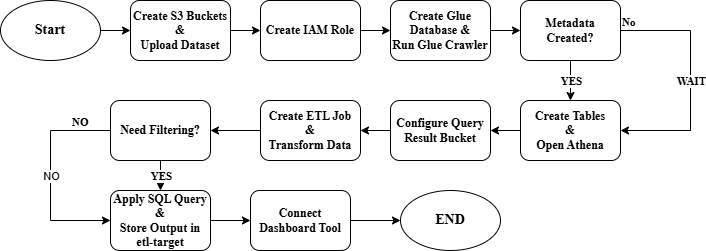

The diagram above was exported from draw.io. Its source (the exported page's mxGraphModel, read from the mxfile embedded in the PNG):
<mxGraphModel dx="774" dy="498" grid="1" gridSize="10" guides="1" tooltips="1" connect="1" arrows="1" fold="1" page="1" pageScale="1" pageWidth="850" pageHeight="1100" math="0" shadow="0">
  <root>
    <mxCell id="0" />
    <mxCell id="1" parent="0" />
    <mxCell id="Nk4CstVr84hmdY_xeRKz-7" edge="1" parent="1" source="Nk4CstVr84hmdY_xeRKz-1" style="edgeStyle=orthogonalEdgeStyle;rounded=0;orthogonalLoop=1;jettySize=auto;html=1;" target="Nk4CstVr84hmdY_xeRKz-2" value="">
      <mxGeometry relative="1" as="geometry" />
    </mxCell>
    <mxCell id="Nk4CstVr84hmdY_xeRKz-1" parent="1" style="ellipse;whiteSpace=wrap;html=1;" value="&lt;b&gt;&lt;font face=&quot;Times New Roman&quot; style=&quot;font-size: 14px;&quot;&gt;Start&lt;/font&gt;&lt;/b&gt;" vertex="1">
      <mxGeometry height="60" width="100" x="60" y="110" as="geometry" />
    </mxCell>
    <mxCell id="Nk4CstVr84hmdY_xeRKz-8" edge="1" parent="1" source="Nk4CstVr84hmdY_xeRKz-2" style="edgeStyle=orthogonalEdgeStyle;rounded=0;orthogonalLoop=1;jettySize=auto;html=1;" target="Nk4CstVr84hmdY_xeRKz-4" value="">
      <mxGeometry relative="1" as="geometry" />
    </mxCell>
    <mxCell id="Nk4CstVr84hmdY_xeRKz-2" parent="1" style="rounded=1;whiteSpace=wrap;html=1;" value="&lt;b&gt;&lt;font face=&quot;Times New Roman&quot;&gt;Create S3 Buckets &amp;amp;&lt;/font&gt;&lt;/b&gt;&lt;div&gt;&lt;b&gt;&lt;font face=&quot;Times New Roman&quot;&gt;Upload Dataset&lt;/font&gt;&lt;/b&gt;&lt;b&gt;&lt;font face=&quot;Times New Roman&quot;&gt;&lt;/font&gt;&lt;/b&gt;&lt;/div&gt;" vertex="1">
      <mxGeometry height="60" width="100" x="190" y="110" as="geometry" />
    </mxCell>
    <mxCell id="Nk4CstVr84hmdY_xeRKz-9" edge="1" parent="1" source="Nk4CstVr84hmdY_xeRKz-4" style="edgeStyle=orthogonalEdgeStyle;rounded=0;orthogonalLoop=1;jettySize=auto;html=1;" target="Nk4CstVr84hmdY_xeRKz-5" value="">
      <mxGeometry relative="1" as="geometry" />
    </mxCell>
    <mxCell id="Nk4CstVr84hmdY_xeRKz-4" parent="1" style="rounded=1;whiteSpace=wrap;html=1;" value="&lt;b&gt;&lt;font face=&quot;Times New Roman&quot;&gt;Create IAM Role&lt;/font&gt;&lt;/b&gt;" vertex="1">
      <mxGeometry height="60" width="100" x="320" y="110" as="geometry" />
    </mxCell>
    <mxCell id="Nk4CstVr84hmdY_xeRKz-10" edge="1" parent="1" source="Nk4CstVr84hmdY_xeRKz-5" style="edgeStyle=orthogonalEdgeStyle;rounded=0;orthogonalLoop=1;jettySize=auto;html=1;" target="Nk4CstVr84hmdY_xeRKz-6" value="">
      <mxGeometry relative="1" as="geometry" />
    </mxCell>
    <mxCell id="Nk4CstVr84hmdY_xeRKz-5" parent="1" style="rounded=1;whiteSpace=wrap;html=1;" value="&lt;b&gt;&lt;font face=&quot;Times New Roman&quot;&gt;Create Glue Database&amp;nbsp;&lt;/font&gt;&lt;/b&gt;&lt;b style=&quot;background-color: transparent; color: light-dark(rgb(0, 0, 0), rgb(255, 255, 255));&quot;&gt;&lt;font face=&quot;Times New Roman&quot;&gt;&amp;amp;&lt;/font&gt;&lt;/b&gt;&lt;div&gt;&lt;b&gt;&lt;font face=&quot;Times New Roman&quot;&gt;Run&amp;nbsp;&lt;span style=&quot;background-color: transparent; color: light-dark(rgb(0, 0, 0), rgb(255, 255, 255));&quot;&gt;Glue Crawler&lt;/span&gt;&lt;/font&gt;&lt;/b&gt;&lt;/div&gt;" vertex="1">
      <mxGeometry height="60" width="100" x="450" y="110" as="geometry" />
    </mxCell>
    <mxCell id="Nk4CstVr84hmdY_xeRKz-6" parent="1" style="rounded=1;whiteSpace=wrap;html=1;" value="&lt;b&gt;&lt;font face=&quot;Times New Roman&quot;&gt;Metadata Created?&lt;/font&gt;&lt;/b&gt;" vertex="1">
      <mxGeometry height="60" width="100" x="580" y="110" as="geometry" />
    </mxCell>
    <mxCell id="Nk4CstVr84hmdY_xeRKz-20" edge="1" parent="1" source="Nk4CstVr84hmdY_xeRKz-12" style="edgeStyle=orthogonalEdgeStyle;rounded=0;orthogonalLoop=1;jettySize=auto;html=1;" target="Nk4CstVr84hmdY_xeRKz-19" value="">
      <mxGeometry relative="1" as="geometry" />
    </mxCell>
    <mxCell id="Nk4CstVr84hmdY_xeRKz-12" parent="1" style="rounded=1;whiteSpace=wrap;html=1;" value="&lt;b&gt;&lt;font face=&quot;Times New Roman&quot;&gt;Create Tables&lt;/font&gt;&lt;/b&gt;&lt;div&gt;&lt;b&gt;&lt;font face=&quot;Times New Roman&quot;&gt;&amp;amp;&lt;/font&gt;&lt;/b&gt;&lt;/div&gt;&lt;div&gt;&lt;b&gt;&lt;font face=&quot;Times New Roman&quot;&gt;Open Athena&lt;/font&gt;&lt;font face=&quot;Times New Roman&quot;&gt;&lt;/font&gt;&lt;/b&gt;&lt;/div&gt;" vertex="1">
      <mxGeometry height="60" width="100" x="580" y="210" as="geometry" />
    </mxCell>
    <mxCell id="Nk4CstVr84hmdY_xeRKz-14" edge="1" parent="1" source="Nk4CstVr84hmdY_xeRKz-6" style="endArrow=classic;html=1;rounded=0;exitX=0.5;exitY=1;exitDx=0;exitDy=0;" target="Nk4CstVr84hmdY_xeRKz-12" value="">
      <mxGeometry relative="1" as="geometry">
        <mxPoint x="420" y="320" as="sourcePoint" />
        <mxPoint x="520" y="320" as="targetPoint" />
      </mxGeometry>
    </mxCell>
    <mxCell id="Nk4CstVr84hmdY_xeRKz-15" connectable="0" parent="Nk4CstVr84hmdY_xeRKz-14" style="edgeLabel;resizable=0;html=1;;align=center;verticalAlign=middle;" value="&lt;b&gt;&lt;font face=&quot;Times New Roman&quot;&gt;YES&lt;/font&gt;&lt;/b&gt;" vertex="1">
      <mxGeometry relative="1" as="geometry" />
    </mxCell>
    <mxCell id="Nk4CstVr84hmdY_xeRKz-16" edge="1" parent="1" source="Nk4CstVr84hmdY_xeRKz-6" style="endArrow=classic;html=1;rounded=0;exitX=1;exitY=0.5;exitDx=0;exitDy=0;entryX=1;entryY=0.5;entryDx=0;entryDy=0;" target="Nk4CstVr84hmdY_xeRKz-12" value="">
      <mxGeometry relative="1" as="geometry">
        <Array as="points">
          <mxPoint x="750" y="140" />
          <mxPoint x="750" y="240" />
        </Array>
        <mxPoint x="390" y="320" as="sourcePoint" />
        <mxPoint x="750" y="230" as="targetPoint" />
      </mxGeometry>
    </mxCell>
    <mxCell id="Nk4CstVr84hmdY_xeRKz-17" connectable="0" parent="Nk4CstVr84hmdY_xeRKz-16" style="edgeLabel;resizable=0;html=1;;align=center;verticalAlign=middle;" value="&lt;b&gt;&lt;font face=&quot;Times New Roman&quot;&gt;WAIT&lt;/font&gt;&lt;/b&gt;" vertex="1">
      <mxGeometry relative="1" as="geometry" />
    </mxCell>
    <mxCell id="Nk4CstVr84hmdY_xeRKz-18" connectable="0" parent="Nk4CstVr84hmdY_xeRKz-16" style="edgeLabel;resizable=0;html=1;;align=left;verticalAlign=bottom;" value="&lt;b&gt;&lt;font face=&quot;Times New Roman&quot;&gt;No&lt;/font&gt;&lt;/b&gt;" vertex="1">
      <mxGeometry relative="1" x="-1" as="geometry" />
    </mxCell>
    <mxCell id="Nk4CstVr84hmdY_xeRKz-22" edge="1" parent="1" source="Nk4CstVr84hmdY_xeRKz-19" style="edgeStyle=orthogonalEdgeStyle;rounded=0;orthogonalLoop=1;jettySize=auto;html=1;" target="Nk4CstVr84hmdY_xeRKz-21" value="">
      <mxGeometry relative="1" as="geometry" />
    </mxCell>
    <mxCell id="Nk4CstVr84hmdY_xeRKz-19" parent="1" style="rounded=1;whiteSpace=wrap;html=1;" value="&lt;b&gt;&lt;font face=&quot;Times New Roman&quot;&gt;Configure Query Result Bucket&lt;/font&gt;&lt;/b&gt;" vertex="1">
      <mxGeometry height="60" width="100" x="450" y="210" as="geometry" />
    </mxCell>
    <mxCell id="Nk4CstVr84hmdY_xeRKz-24" edge="1" parent="1" source="Nk4CstVr84hmdY_xeRKz-21" style="edgeStyle=orthogonalEdgeStyle;rounded=0;orthogonalLoop=1;jettySize=auto;html=1;" target="Nk4CstVr84hmdY_xeRKz-23" value="">
      <mxGeometry relative="1" as="geometry" />
    </mxCell>
    <mxCell id="Nk4CstVr84hmdY_xeRKz-21" parent="1" style="rounded=1;whiteSpace=wrap;html=1;" value="&lt;b&gt;&lt;font face=&quot;Times New Roman&quot;&gt;Create ETL Job&lt;/font&gt;&lt;/b&gt;&lt;div&gt;&lt;b&gt;&lt;font face=&quot;Times New Roman&quot;&gt;&amp;amp;&lt;/font&gt;&lt;/b&gt;&lt;/div&gt;&lt;div&gt;&lt;b&gt;&lt;font face=&quot;Times New Roman&quot;&gt;Transform Data&lt;/font&gt;&lt;/b&gt;&lt;/div&gt;" vertex="1">
      <mxGeometry height="60" width="100" x="320" y="210" as="geometry" />
    </mxCell>
    <mxCell id="Nk4CstVr84hmdY_xeRKz-23" parent="1" style="rounded=1;whiteSpace=wrap;html=1;" value="&lt;b&gt;&lt;font face=&quot;Times New Roman&quot;&gt;Need Filtering?&lt;/font&gt;&lt;/b&gt;" vertex="1">
      <mxGeometry height="60" width="100" x="170" y="210" as="geometry" />
    </mxCell>
    <mxCell id="Nk4CstVr84hmdY_xeRKz-25" edge="1" parent="1" source="Nk4CstVr84hmdY_xeRKz-23" style="endArrow=classic;html=1;rounded=0;exitX=0;exitY=0.5;exitDx=0;exitDy=0;entryX=0;entryY=0.5;entryDx=0;entryDy=0;" target="Nk4CstVr84hmdY_xeRKz-30" value="">
      <mxGeometry relative="1" as="geometry">
        <Array as="points">
          <mxPoint x="110" y="240" />
          <mxPoint x="110" y="330" />
        </Array>
        <mxPoint x="240" y="300" as="sourcePoint" />
        <mxPoint x="90" y="320" as="targetPoint" />
      </mxGeometry>
    </mxCell>
    <mxCell id="Nk4CstVr84hmdY_xeRKz-26" connectable="0" parent="Nk4CstVr84hmdY_xeRKz-25" style="edgeLabel;resizable=0;html=1;;align=center;verticalAlign=middle;" value="NO" vertex="1">
      <mxGeometry relative="1" as="geometry" />
    </mxCell>
    <mxCell id="Nk4CstVr84hmdY_xeRKz-27" connectable="0" parent="Nk4CstVr84hmdY_xeRKz-25" style="edgeLabel;resizable=0;html=1;;align=left;verticalAlign=bottom;" value="&lt;b&gt;&lt;font face=&quot;Times New Roman&quot;&gt;NO&lt;/font&gt;&lt;/b&gt;" vertex="1">
      <mxGeometry relative="1" x="-1" as="geometry">
        <mxPoint x="-40" as="offset" />
      </mxGeometry>
    </mxCell>
    <mxCell id="Nk4CstVr84hmdY_xeRKz-36" edge="1" parent="1" source="Nk4CstVr84hmdY_xeRKz-30" style="edgeStyle=orthogonalEdgeStyle;rounded=0;orthogonalLoop=1;jettySize=auto;html=1;" target="Nk4CstVr84hmdY_xeRKz-35" value="">
      <mxGeometry relative="1" as="geometry" />
    </mxCell>
    <mxCell id="Nk4CstVr84hmdY_xeRKz-30" parent="1" style="rounded=1;whiteSpace=wrap;html=1;" value="&lt;b&gt;&lt;font face=&quot;Times New Roman&quot;&gt;Apply SQL Query&lt;/font&gt;&lt;/b&gt;&lt;div&gt;&lt;b&gt;&lt;font face=&quot;Times New Roman&quot;&gt;&amp;amp;&lt;/font&gt;&lt;/b&gt;&lt;/div&gt;&lt;div&gt;&lt;b&gt;&lt;font face=&quot;Times New Roman&quot;&gt;Store Output in etl-target&lt;/font&gt;&lt;/b&gt;&lt;font face=&quot;Times New Roman&quot;&gt;&lt;b&gt;&lt;/b&gt;&lt;/font&gt;&lt;/div&gt;" vertex="1">
      <mxGeometry height="60" width="100" x="170" y="300" as="geometry" />
    </mxCell>
    <mxCell id="Nk4CstVr84hmdY_xeRKz-31" edge="1" parent="1" source="Nk4CstVr84hmdY_xeRKz-23" style="endArrow=classic;html=1;rounded=0;exitX=0.5;exitY=1;exitDx=0;exitDy=0;" target="Nk4CstVr84hmdY_xeRKz-30" value="">
      <mxGeometry relative="1" as="geometry">
        <mxPoint x="270" y="300" as="sourcePoint" />
        <mxPoint x="370" y="300" as="targetPoint" />
      </mxGeometry>
    </mxCell>
    <mxCell id="Nk4CstVr84hmdY_xeRKz-32" connectable="0" parent="Nk4CstVr84hmdY_xeRKz-31" style="edgeLabel;resizable=0;html=1;;align=center;verticalAlign=middle;" value="&lt;b&gt;&lt;font face=&quot;Times New Roman&quot;&gt;YES&lt;/font&gt;&lt;/b&gt;" vertex="1">
      <mxGeometry relative="1" as="geometry" />
    </mxCell>
    <mxCell id="Nk4CstVr84hmdY_xeRKz-38" edge="1" parent="1" source="Nk4CstVr84hmdY_xeRKz-35" style="edgeStyle=orthogonalEdgeStyle;rounded=0;orthogonalLoop=1;jettySize=auto;html=1;" target="Nk4CstVr84hmdY_xeRKz-37" value="">
      <mxGeometry relative="1" as="geometry" />
    </mxCell>
    <mxCell id="Nk4CstVr84hmdY_xeRKz-35" parent="1" style="rounded=1;whiteSpace=wrap;html=1;" value="&lt;b&gt;&lt;font face=&quot;Times New Roman&quot;&gt;Connect Dashboard Tool&lt;/font&gt;&lt;/b&gt;" vertex="1">
      <mxGeometry height="60" width="100" x="310" y="300" as="geometry" />
    </mxCell>
    <mxCell id="Nk4CstVr84hmdY_xeRKz-37" parent="1" style="ellipse;whiteSpace=wrap;html=1;" value="&lt;b&gt;&lt;font face=&quot;Times New Roman&quot; style=&quot;font-size: 14px;&quot;&gt;END&lt;/font&gt;&lt;/b&gt;" vertex="1">
      <mxGeometry height="60" width="100" x="460" y="300" as="geometry" />
    </mxCell>
  </root>
</mxGraphModel>